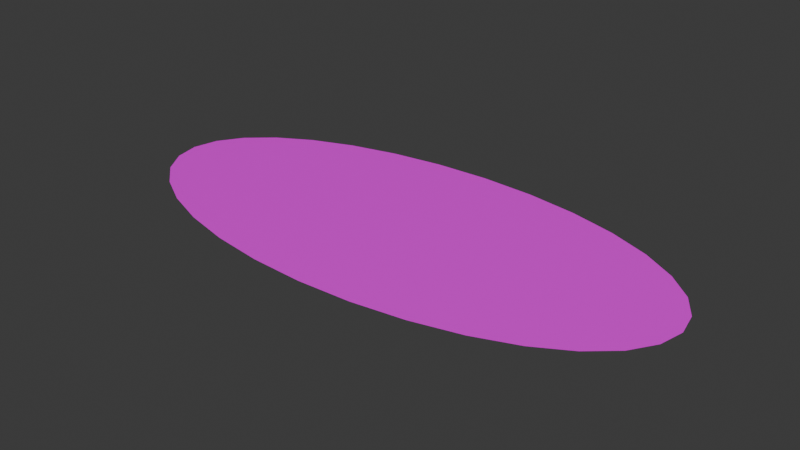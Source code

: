 # Source: player.blend  (saved by Blender 4.3.32; exported with 4.5.12 LTS)
import bpy
from mathutils import Matrix  # noqa: F401  (used for matrix-valued properties, if any)

bpy.ops.wm.read_factory_settings(use_empty=True)
scene = bpy.context.scene
scene.name = 'Scene'

# ---- collections
col_collection = bpy.data.collections.new('Collection'); scene.collection.children.link(col_collection)

# ---- images (referenced by path relative to the original .blend; pixels are not part of the script)
import os
ASSET_DIR = os.environ.get("B2B_ASSET_DIR", "")  # directory of the original .blend (textures are referenced by path, not embedded)
HERE = os.path.dirname(os.path.abspath(__file__))  # packed textures are extracted next to this script under _unpacked/

def load_image(name, relpath, width, height, colorspace="sRGB"):
    """Load a texture the original file referenced (path relative to the .blend, or extracted next to this script)."""
    p = next((c for c in (os.path.join(HERE, relpath), os.path.join(ASSET_DIR, relpath)) if relpath and os.path.exists(c)), "")
    if p:
        img = bpy.data.images.load(p, check_existing=True)
        img.name = name
    else:  # same state as the original file: an image datablock whose file is absent (Cycles renders it pink)
        img = bpy.data.images.new(name, width, height)
        img.source = "FILE"
        img.filepath = "//" + (relpath or name)
    img.colorspace_settings.name = colorspace
    return img
img_ombre_png = load_image('ombre.png', 'ombre.png', 1024, 1024, 'sRGB')

# ---- materials (node trees are filled in below, after node groups)
mat_mat_riau = bpy.data.materials.new('Matériau')

# ---- material node trees
mat_mat_riau.use_nodes = True; mat_mat_riau.node_tree.nodes.clear()
_N = mat_mat_riau.node_tree.nodes; _L = mat_mat_riau.node_tree.links
n0 = _N.new('ShaderNodeBsdfPrincipled'); n0.name = 'BSDF guidée'; n0.location = (10, 300)
n0.inputs[4].default_value = 0.99
n1 = _N.new('ShaderNodeOutputMaterial'); n1.name = 'Sortie matériau'; n1.location = (300, 300)
n2 = _N.new('ShaderNodeTexImage'); n2.name = 'Texture image'; n2.location = (-280, 271)
n2.image = img_ombre_png
_L.new(n0.outputs[0], n1.inputs[0])
_L.new(n2.outputs[0], n0.inputs[0])
n1.is_active_output = True

# ---- world
world_world = bpy.data.worlds.new('World'); scene.world = world_world
world_world.use_nodes = True; world_world.node_tree.nodes.clear()
_N = world_world.node_tree.nodes; _L = world_world.node_tree.links
n0 = _N.new('ShaderNodeOutputWorld'); n0.name = 'World Output'; n0.location = (300, 300)
n1 = _N.new('ShaderNodeBackground'); n1.name = 'Background'; n1.location = (10, 300)
n1.inputs[0].default_value = (0.05088, 0.05088, 0.05088, 1.0)
_L.new(n1.outputs[0], n0.inputs[0])
n0.is_active_output = True
world_world.color = (0.05088, 0.05088, 0.05088)
world_world.sun_shadow_jitter_overblur = 0.0

# ---- meshes
me_cercle = bpy.data.meshes.new('Cercle')
me_cercle.from_pydata([(9.971e-09, 1.617, 0.0), (-0.2688, 1.586, 0.0), (-0.5272, 1.494, 0.0), (-0.7653, 1.345, 0.0), (-0.9741, 1.144, 0.0), (-1.145, 0.8985, 0.0), (-1.273, 0.6189, 0.0), (-1.351, 0.3155, 0.0), (-1.378, -8.298e-09, 0.0), (-1.351, -0.3155, 0.0), (-1.273, -0.6189, 0.0), (-1.145, -0.8985, 0.0), (-0.9741, -1.144, 0.0), (-0.7653, -1.345, 0.0), (-0.5272, -1.494, 0.0), (-0.2688, -1.586, 0.0), (9.971e-09, -1.617, 0.0), (0.2688, -1.586, 0.0), (0.5272, -1.494, 0.0), (0.7653, -1.345, 0.0), (0.9741, -1.144, 0.0), (1.145, -0.8985, 0.0), (1.273, -0.6189, 0.0), (1.351, -0.3155, 0.0), (1.378, -8.298e-09, 0.0), (1.351, 0.3155, 0.0), (1.273, 0.6189, 0.0), (1.145, 0.8985, 0.0), (0.9741, 1.144, 0.0), (0.7653, 1.345, 0.0), (0.5272, 1.494, 0.0), (0.2688, 1.586, 0.0), (0.0, 1.0, 0.0), (-0.1951, 0.9808, 0.0), (-0.3827, 0.9239, 0.0), (-0.5556, 0.8315, 0.0), (-0.7071, 0.7071, 0.0), (-0.8315, 0.5556, 0.0), (-0.9239, 0.3827, 0.0), (-0.9808, 0.1951, 0.0), (-1.0, 0.0, 0.0), (-0.9808, -0.1951, 0.0), (-0.9239, -0.3827, 0.0), (-0.8315, -0.5556, 0.0), (-0.7071, -0.7071, 0.0), (-0.5556, -0.8315, 0.0), (-0.3827, -0.9239, 0.0), (-0.1951, -0.9808, 0.0), (0.0, -1.0, 0.0), (0.1951, -0.9808, 0.0), (0.3827, -0.9239, 0.0), (0.5556, -0.8315, 0.0), (0.7071, -0.7071, 0.0), (0.8315, -0.5556, 0.0), (0.9239, -0.3827, 0.0), (0.9808, -0.1951, 0.0), (1.0, 0.0, 0.0), (0.9808, 0.1951, 0.0), (0.9239, 0.3827, 0.0), (0.8315, 0.5556, 0.0), (0.7071, 0.7071, 0.0), (0.5556, 0.8315, 0.0), (0.3827, 0.9239, 0.0), (0.1951, 0.9808, 0.0)], [(33, 32), (34, 33), (35, 34), (36, 35), (37, 36), (38, 37), (39, 38), (40, 39), (41, 40), (42, 41), (43, 42), (44, 43), (45, 44), (46, 45), (47, 46), (48, 47), (49, 48), (50, 49), (51, 50), (52, 51), (53, 52), (54, 53), (55, 54), (56, 55), (57, 56), (58, 57), (59, 58), (60, 59), (61, 60), (62, 61), (63, 62), (32, 63)], [(1, 2, 3, 4, 5, 6, 7, 8, 9, 10, 11, 12, 13, 14, 15, 16, 17, 18, 19, 20, 21, 22, 23, 24, 25, 26, 27, 28, 29, 30, 31, 0)])
_uv = me_cercle.uv_layers.new(name='CarteUV')
_uv.uv.foreach_set('vector', [0.4326, 0.755, 0.3646, 0.7452, 0.3012, 0.726, 0.2449, 0.6981, 0.1977, 0.6626, 0.1616, 0.6208, 0.138, 0.5744, 0.1276, 0.5251, 0.131, 0.4749, 0.1479, 0.4256, 0.1778, 0.3792, 0.2195, 0.3374, 0.2714, 0.3019, 0.3315, 0.274, 0.3974, 0.2548, 0.4667, 0.245, 0.5368, 0.245, 0.6048, 0.2548, 0.6682, 0.274, 0.7245, 0.3019, 0.7716, 0.3374, 0.8077, 0.3792, 0.8314, 0.4256, 0.8418, 0.4749, 0.8384, 0.5251, 0.8215, 0.5744, 0.7916, 0.6208, 0.7499, 0.6626, 0.698, 0.6981, 0.6379, 0.726, 0.5719, 0.7452, 0.5026, 0.755])
me_cercle.materials.append(mat_mat_riau)
me_cercle.update()

# ---- objects
ob_cercle = bpy.data.objects.new('Cercle', me_cercle)

# ---- transforms, parenting, visibility, modifiers, constraints
ob_cercle.location = (0.0, 0.0, 0.0)
ob_cercle.scale = (1.904, 0.7595, 0.7294)

# ---- collection membership
col_collection.objects.link(ob_cercle)

# ---- scene / render settings (as saved in the file)
scene.frame_start = 1; scene.frame_end = 250; scene.frame_set(1)
scene.render.engine = 'BLENDER_EEVEE_NEXT'
bpy.context.view_layer.update()

# ---- added for rendering (the .blend has no active camera and no usable light): camera, sun
cam_auto = bpy.data.cameras.new('AutoCamera')
cam_auto.lens = 50.0
cam_auto.sensor_width = 36.0
cam_auto.clip_end = 1000.0
ob_auto_camera = bpy.data.objects.new('AutoCamera', cam_auto)
scene.collection.objects.link(ob_auto_camera)
ob_auto_camera.location = (5.3603, -6.43236, 4.28824)
ob_auto_camera.rotation_euler = (1.09748, -7.21219e-08, 0.694738)
scene.camera = ob_auto_camera
light_auto_sun = bpy.data.lights.new('AutoSun', 'SUN')
light_auto_sun.energy = 3.0
light_auto_sun.angle = 0.0523599
ob_auto_sun = bpy.data.objects.new('AutoSun', light_auto_sun)
scene.collection.objects.link(ob_auto_sun)
ob_auto_sun.rotation_euler = (0.872665, 0.174533, 0.523599)
bpy.context.view_layer.update()
